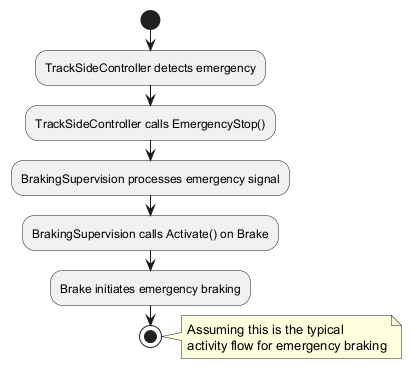

The diagram above was rendered by PlantUML. Its source (embedded in the PNG):
@startuml
start
:TrackSideController detects emergency;
:TrackSideController calls EmergencyStop();
:BrakingSupervision processes emergency signal;
:BrakingSupervision calls Activate() on Brake;
:Brake initiates emergency braking;
stop

note right
  Assuming this is the typical
  activity flow for emergency braking
endnote
@enduml